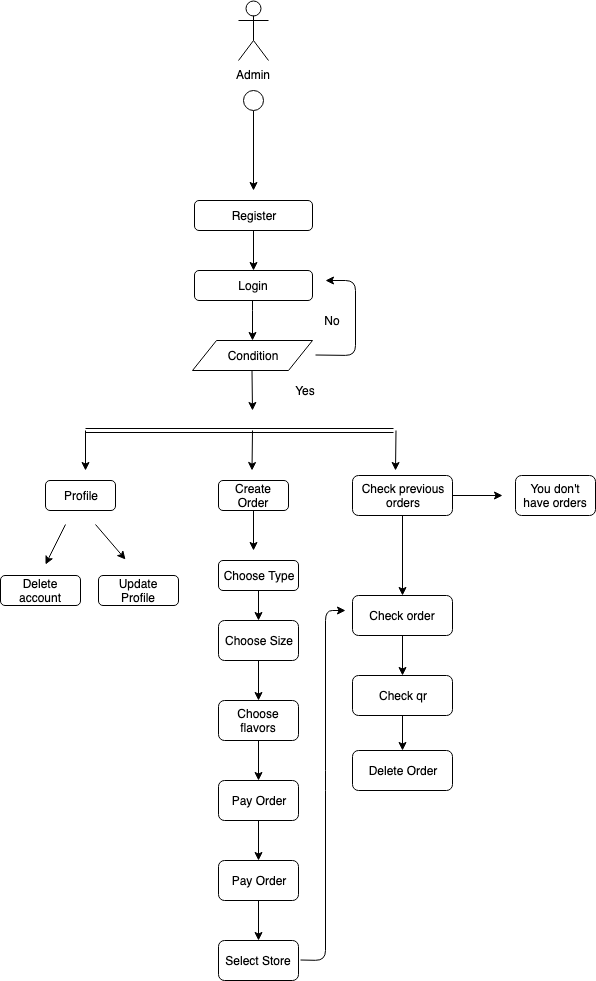

The diagram above was exported from draw.io. Its source (the exported page's mxGraphModel, read from the mxfile embedded in the PNG):
<mxGraphModel dx="896" dy="593" grid="1" gridSize="10" guides="1" tooltips="1" connect="1" arrows="1" fold="1" page="1" pageScale="1" pageWidth="827" pageHeight="1169" math="0" shadow="0">
  <root>
    <mxCell id="0" />
    <mxCell id="1" parent="0" />
    <mxCell id="t_rYG1Bd3xxBkaC8nHbO-1" value="Admin" style="shape=umlActor;verticalLabelPosition=bottom;labelBackgroundColor=#ffffff;verticalAlign=top;html=1;outlineConnect=0;" vertex="1" parent="1">
      <mxGeometry x="413" y="60" width="30" height="60" as="geometry" />
    </mxCell>
    <mxCell id="t_rYG1Bd3xxBkaC8nHbO-6" value="" style="edgeStyle=orthogonalEdgeStyle;rounded=0;orthogonalLoop=1;jettySize=auto;html=1;" edge="1" parent="1" source="t_rYG1Bd3xxBkaC8nHbO-4">
      <mxGeometry relative="1" as="geometry">
        <mxPoint x="428" y="250" as="targetPoint" />
      </mxGeometry>
    </mxCell>
    <mxCell id="t_rYG1Bd3xxBkaC8nHbO-4" value="" style="ellipse;whiteSpace=wrap;html=1;aspect=fixed;" vertex="1" parent="1">
      <mxGeometry x="418" y="150" width="20" height="20" as="geometry" />
    </mxCell>
    <mxCell id="t_rYG1Bd3xxBkaC8nHbO-10" value="" style="edgeStyle=orthogonalEdgeStyle;rounded=0;orthogonalLoop=1;jettySize=auto;html=1;" edge="1" parent="1" source="t_rYG1Bd3xxBkaC8nHbO-8" target="t_rYG1Bd3xxBkaC8nHbO-9">
      <mxGeometry relative="1" as="geometry" />
    </mxCell>
    <mxCell id="t_rYG1Bd3xxBkaC8nHbO-8" value="Register" style="rounded=1;whiteSpace=wrap;html=1;" vertex="1" parent="1">
      <mxGeometry x="369" y="260" width="118" height="30" as="geometry" />
    </mxCell>
    <mxCell id="t_rYG1Bd3xxBkaC8nHbO-12" value="" style="edgeStyle=orthogonalEdgeStyle;rounded=0;orthogonalLoop=1;jettySize=auto;html=1;" edge="1" parent="1" source="t_rYG1Bd3xxBkaC8nHbO-9" target="t_rYG1Bd3xxBkaC8nHbO-11">
      <mxGeometry relative="1" as="geometry">
        <Array as="points">
          <mxPoint x="427" y="370" />
          <mxPoint x="427" y="370" />
        </Array>
      </mxGeometry>
    </mxCell>
    <mxCell id="t_rYG1Bd3xxBkaC8nHbO-9" value="Login" style="rounded=1;whiteSpace=wrap;html=1;" vertex="1" parent="1">
      <mxGeometry x="369" y="330" width="118" height="30" as="geometry" />
    </mxCell>
    <mxCell id="t_rYG1Bd3xxBkaC8nHbO-11" value="Condition" style="shape=parallelogram;perimeter=parallelogramPerimeter;whiteSpace=wrap;html=1;" vertex="1" parent="1">
      <mxGeometry x="367" y="400" width="120" height="30" as="geometry" />
    </mxCell>
    <mxCell id="t_rYG1Bd3xxBkaC8nHbO-13" style="edgeStyle=orthogonalEdgeStyle;rounded=0;orthogonalLoop=1;jettySize=auto;html=1;exitX=0.5;exitY=1;exitDx=0;exitDy=0;" edge="1" parent="1" source="t_rYG1Bd3xxBkaC8nHbO-11" target="t_rYG1Bd3xxBkaC8nHbO-11">
      <mxGeometry relative="1" as="geometry" />
    </mxCell>
    <mxCell id="t_rYG1Bd3xxBkaC8nHbO-14" value="" style="endArrow=classic;html=1;" edge="1" parent="1">
      <mxGeometry width="50" height="50" relative="1" as="geometry">
        <mxPoint x="490" y="414.5" as="sourcePoint" />
        <mxPoint x="500" y="340" as="targetPoint" />
        <Array as="points">
          <mxPoint x="530" y="415" />
          <mxPoint x="530" y="340" />
        </Array>
      </mxGeometry>
    </mxCell>
    <mxCell id="t_rYG1Bd3xxBkaC8nHbO-16" value="No" style="text;html=1;strokeColor=none;fillColor=none;align=center;verticalAlign=middle;whiteSpace=wrap;rounded=0;" vertex="1" parent="1">
      <mxGeometry x="487" y="370" width="40" height="20" as="geometry" />
    </mxCell>
    <mxCell id="t_rYG1Bd3xxBkaC8nHbO-17" value="Yes" style="text;html=1;strokeColor=none;fillColor=none;align=center;verticalAlign=middle;whiteSpace=wrap;rounded=0;" vertex="1" parent="1">
      <mxGeometry x="460" y="440" width="40" height="20" as="geometry" />
    </mxCell>
    <mxCell id="t_rYG1Bd3xxBkaC8nHbO-18" value="" style="endArrow=classic;html=1;" edge="1" parent="1">
      <mxGeometry width="50" height="50" relative="1" as="geometry">
        <mxPoint x="426.5" y="430" as="sourcePoint" />
        <mxPoint x="427" y="470" as="targetPoint" />
      </mxGeometry>
    </mxCell>
    <mxCell id="t_rYG1Bd3xxBkaC8nHbO-19" value="" style="shape=link;html=1;" edge="1" parent="1">
      <mxGeometry width="50" height="50" relative="1" as="geometry">
        <mxPoint x="260" y="490" as="sourcePoint" />
        <mxPoint x="568" y="490" as="targetPoint" />
      </mxGeometry>
    </mxCell>
    <mxCell id="t_rYG1Bd3xxBkaC8nHbO-20" value="" style="endArrow=classic;html=1;" edge="1" parent="1">
      <mxGeometry width="50" height="50" relative="1" as="geometry">
        <mxPoint x="260" y="490" as="sourcePoint" />
        <mxPoint x="260" y="530" as="targetPoint" />
      </mxGeometry>
    </mxCell>
    <mxCell id="t_rYG1Bd3xxBkaC8nHbO-21" value="" style="endArrow=classic;html=1;" edge="1" parent="1">
      <mxGeometry width="50" height="50" relative="1" as="geometry">
        <mxPoint x="427" y="490" as="sourcePoint" />
        <mxPoint x="426.5" y="530" as="targetPoint" />
      </mxGeometry>
    </mxCell>
    <mxCell id="t_rYG1Bd3xxBkaC8nHbO-22" value="" style="endArrow=classic;html=1;" edge="1" parent="1">
      <mxGeometry width="50" height="50" relative="1" as="geometry">
        <mxPoint x="570.5" y="490" as="sourcePoint" />
        <mxPoint x="570" y="530" as="targetPoint" />
      </mxGeometry>
    </mxCell>
    <mxCell id="t_rYG1Bd3xxBkaC8nHbO-23" value="Profile" style="rounded=1;whiteSpace=wrap;html=1;" vertex="1" parent="1">
      <mxGeometry x="220" y="540" width="70" height="30" as="geometry" />
    </mxCell>
    <mxCell id="t_rYG1Bd3xxBkaC8nHbO-24" value="Create Order" style="rounded=1;whiteSpace=wrap;html=1;" vertex="1" parent="1">
      <mxGeometry x="393" y="540" width="70" height="30" as="geometry" />
    </mxCell>
    <mxCell id="t_rYG1Bd3xxBkaC8nHbO-46" value="" style="edgeStyle=orthogonalEdgeStyle;rounded=0;orthogonalLoop=1;jettySize=auto;html=1;" edge="1" parent="1" source="t_rYG1Bd3xxBkaC8nHbO-25" target="t_rYG1Bd3xxBkaC8nHbO-45">
      <mxGeometry relative="1" as="geometry" />
    </mxCell>
    <mxCell id="t_rYG1Bd3xxBkaC8nHbO-25" value="Check previous&lt;br&gt;orders&lt;br&gt;" style="rounded=1;whiteSpace=wrap;html=1;" vertex="1" parent="1">
      <mxGeometry x="527" y="535" width="100" height="40" as="geometry" />
    </mxCell>
    <mxCell id="t_rYG1Bd3xxBkaC8nHbO-49" value="" style="edgeStyle=orthogonalEdgeStyle;rounded=0;orthogonalLoop=1;jettySize=auto;html=1;" edge="1" parent="1" source="t_rYG1Bd3xxBkaC8nHbO-45" target="t_rYG1Bd3xxBkaC8nHbO-48">
      <mxGeometry relative="1" as="geometry" />
    </mxCell>
    <mxCell id="t_rYG1Bd3xxBkaC8nHbO-45" value="Check order&lt;br&gt;" style="rounded=1;whiteSpace=wrap;html=1;" vertex="1" parent="1">
      <mxGeometry x="527" y="655" width="100" height="40" as="geometry" />
    </mxCell>
    <mxCell id="t_rYG1Bd3xxBkaC8nHbO-51" value="" style="edgeStyle=orthogonalEdgeStyle;rounded=0;orthogonalLoop=1;jettySize=auto;html=1;" edge="1" parent="1" source="t_rYG1Bd3xxBkaC8nHbO-48" target="t_rYG1Bd3xxBkaC8nHbO-50">
      <mxGeometry relative="1" as="geometry" />
    </mxCell>
    <mxCell id="t_rYG1Bd3xxBkaC8nHbO-48" value="Check qr&lt;br&gt;" style="rounded=1;whiteSpace=wrap;html=1;" vertex="1" parent="1">
      <mxGeometry x="527" y="735" width="100" height="40" as="geometry" />
    </mxCell>
    <mxCell id="t_rYG1Bd3xxBkaC8nHbO-50" value="Delete Order" style="rounded=1;whiteSpace=wrap;html=1;" vertex="1" parent="1">
      <mxGeometry x="527" y="810" width="100" height="40" as="geometry" />
    </mxCell>
    <mxCell id="t_rYG1Bd3xxBkaC8nHbO-26" value="" style="endArrow=classic;html=1;" edge="1" parent="1">
      <mxGeometry width="50" height="50" relative="1" as="geometry">
        <mxPoint x="627" y="555" as="sourcePoint" />
        <mxPoint x="677" y="555" as="targetPoint" />
      </mxGeometry>
    </mxCell>
    <mxCell id="t_rYG1Bd3xxBkaC8nHbO-27" value="You don't have orders" style="rounded=1;whiteSpace=wrap;html=1;" vertex="1" parent="1">
      <mxGeometry x="690" y="535" width="80" height="40" as="geometry" />
    </mxCell>
    <mxCell id="t_rYG1Bd3xxBkaC8nHbO-28" value="" style="endArrow=classic;html=1;" edge="1" parent="1">
      <mxGeometry width="50" height="50" relative="1" as="geometry">
        <mxPoint x="240" y="584" as="sourcePoint" />
        <mxPoint x="220" y="624" as="targetPoint" />
      </mxGeometry>
    </mxCell>
    <mxCell id="t_rYG1Bd3xxBkaC8nHbO-29" value="" style="endArrow=classic;html=1;" edge="1" parent="1">
      <mxGeometry width="50" height="50" relative="1" as="geometry">
        <mxPoint x="270" y="584" as="sourcePoint" />
        <mxPoint x="300" y="619" as="targetPoint" />
      </mxGeometry>
    </mxCell>
    <mxCell id="t_rYG1Bd3xxBkaC8nHbO-30" value="Delete account" style="rounded=1;whiteSpace=wrap;html=1;" vertex="1" parent="1">
      <mxGeometry x="175" y="635" width="80" height="30" as="geometry" />
    </mxCell>
    <mxCell id="t_rYG1Bd3xxBkaC8nHbO-31" value="Update Profile" style="rounded=1;whiteSpace=wrap;html=1;" vertex="1" parent="1">
      <mxGeometry x="273" y="635" width="80" height="30" as="geometry" />
    </mxCell>
    <mxCell id="t_rYG1Bd3xxBkaC8nHbO-32" value="" style="endArrow=classic;html=1;" edge="1" parent="1">
      <mxGeometry width="50" height="50" relative="1" as="geometry">
        <mxPoint x="428" y="570" as="sourcePoint" />
        <mxPoint x="428" y="610" as="targetPoint" />
      </mxGeometry>
    </mxCell>
    <mxCell id="t_rYG1Bd3xxBkaC8nHbO-35" value="" style="edgeStyle=orthogonalEdgeStyle;rounded=0;orthogonalLoop=1;jettySize=auto;html=1;" edge="1" parent="1" source="t_rYG1Bd3xxBkaC8nHbO-33" target="t_rYG1Bd3xxBkaC8nHbO-34">
      <mxGeometry relative="1" as="geometry" />
    </mxCell>
    <mxCell id="t_rYG1Bd3xxBkaC8nHbO-33" value="Choose Type" style="rounded=1;whiteSpace=wrap;html=1;" vertex="1" parent="1">
      <mxGeometry x="393" y="620" width="80" height="30" as="geometry" />
    </mxCell>
    <mxCell id="t_rYG1Bd3xxBkaC8nHbO-37" value="" style="edgeStyle=orthogonalEdgeStyle;rounded=0;orthogonalLoop=1;jettySize=auto;html=1;" edge="1" parent="1" source="t_rYG1Bd3xxBkaC8nHbO-34" target="t_rYG1Bd3xxBkaC8nHbO-36">
      <mxGeometry relative="1" as="geometry" />
    </mxCell>
    <mxCell id="t_rYG1Bd3xxBkaC8nHbO-34" value="Choose Size" style="rounded=1;whiteSpace=wrap;html=1;" vertex="1" parent="1">
      <mxGeometry x="393" y="680" width="80" height="40" as="geometry" />
    </mxCell>
    <mxCell id="t_rYG1Bd3xxBkaC8nHbO-39" value="" style="edgeStyle=orthogonalEdgeStyle;rounded=0;orthogonalLoop=1;jettySize=auto;html=1;" edge="1" parent="1" source="t_rYG1Bd3xxBkaC8nHbO-36" target="t_rYG1Bd3xxBkaC8nHbO-38">
      <mxGeometry relative="1" as="geometry" />
    </mxCell>
    <mxCell id="t_rYG1Bd3xxBkaC8nHbO-36" value="Choose flavors" style="rounded=1;whiteSpace=wrap;html=1;" vertex="1" parent="1">
      <mxGeometry x="393" y="760" width="80" height="40" as="geometry" />
    </mxCell>
    <mxCell id="t_rYG1Bd3xxBkaC8nHbO-42" value="" style="edgeStyle=orthogonalEdgeStyle;rounded=0;orthogonalLoop=1;jettySize=auto;html=1;" edge="1" parent="1" source="t_rYG1Bd3xxBkaC8nHbO-38" target="t_rYG1Bd3xxBkaC8nHbO-41">
      <mxGeometry relative="1" as="geometry" />
    </mxCell>
    <mxCell id="t_rYG1Bd3xxBkaC8nHbO-38" value="Pay Order" style="rounded=1;whiteSpace=wrap;html=1;" vertex="1" parent="1">
      <mxGeometry x="393" y="840" width="80" height="40" as="geometry" />
    </mxCell>
    <mxCell id="t_rYG1Bd3xxBkaC8nHbO-44" value="" style="edgeStyle=orthogonalEdgeStyle;rounded=0;orthogonalLoop=1;jettySize=auto;html=1;" edge="1" parent="1" source="t_rYG1Bd3xxBkaC8nHbO-41" target="t_rYG1Bd3xxBkaC8nHbO-43">
      <mxGeometry relative="1" as="geometry" />
    </mxCell>
    <mxCell id="t_rYG1Bd3xxBkaC8nHbO-41" value="Pay Order" style="rounded=1;whiteSpace=wrap;html=1;" vertex="1" parent="1">
      <mxGeometry x="393" y="920" width="80" height="40" as="geometry" />
    </mxCell>
    <mxCell id="t_rYG1Bd3xxBkaC8nHbO-43" value="Select Store" style="rounded=1;whiteSpace=wrap;html=1;" vertex="1" parent="1">
      <mxGeometry x="393" y="1000" width="80" height="40" as="geometry" />
    </mxCell>
    <mxCell id="t_rYG1Bd3xxBkaC8nHbO-47" value="" style="endArrow=classic;html=1;" edge="1" parent="1">
      <mxGeometry width="50" height="50" relative="1" as="geometry">
        <mxPoint x="475" y="1019.5" as="sourcePoint" />
        <mxPoint x="520" y="670" as="targetPoint" />
        <Array as="points">
          <mxPoint x="500" y="1020" />
          <mxPoint x="500" y="840" />
          <mxPoint x="500" y="670" />
        </Array>
      </mxGeometry>
    </mxCell>
  </root>
</mxGraphModel>